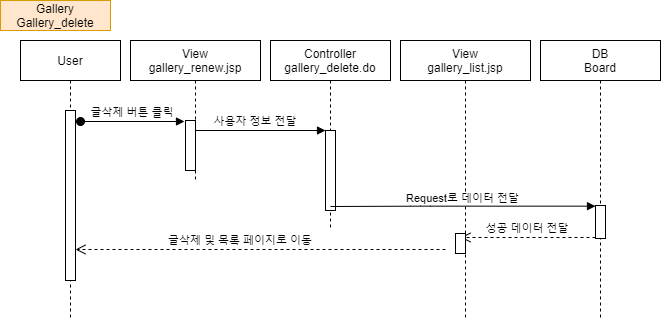

The diagram above was exported from draw.io. Its source (the exported page's mxGraphModel, read from the mxfile embedded in the PNG):
<mxGraphModel dx="1038" dy="491" grid="1" gridSize="10" guides="1" tooltips="1" connect="1" arrows="1" fold="1" page="1" pageScale="1" pageWidth="850" pageHeight="1100" math="0" shadow="0">
  <root>
    <mxCell id="hQM5en1uJt9BPyaoHXFo-0" />
    <mxCell id="hQM5en1uJt9BPyaoHXFo-1" parent="hQM5en1uJt9BPyaoHXFo-0" />
    <mxCell id="hQM5en1uJt9BPyaoHXFo-2" value="User" style="shape=umlLifeline;perimeter=lifelinePerimeter;container=1;collapsible=0;recursiveResize=0;rounded=0;shadow=0;strokeWidth=1;" parent="hQM5en1uJt9BPyaoHXFo-1" vertex="1">
      <mxGeometry x="60" y="80" width="100" height="280" as="geometry" />
    </mxCell>
    <mxCell id="hQM5en1uJt9BPyaoHXFo-3" value="" style="points=[];perimeter=orthogonalPerimeter;rounded=0;shadow=0;strokeWidth=1;" parent="hQM5en1uJt9BPyaoHXFo-2" vertex="1">
      <mxGeometry x="45" y="70" width="10" height="170" as="geometry" />
    </mxCell>
    <mxCell id="hQM5en1uJt9BPyaoHXFo-4" value="Controller&#10;gallery_delete.do" style="shape=umlLifeline;perimeter=lifelinePerimeter;container=1;collapsible=0;recursiveResize=0;rounded=0;shadow=0;strokeWidth=1;" parent="hQM5en1uJt9BPyaoHXFo-1" vertex="1">
      <mxGeometry x="310" y="80" width="120" height="190" as="geometry" />
    </mxCell>
    <mxCell id="hQM5en1uJt9BPyaoHXFo-5" value="" style="points=[];perimeter=orthogonalPerimeter;rounded=0;shadow=0;strokeWidth=1;" parent="hQM5en1uJt9BPyaoHXFo-4" vertex="1">
      <mxGeometry x="55" y="90" width="10" height="80" as="geometry" />
    </mxCell>
    <mxCell id="hQM5en1uJt9BPyaoHXFo-6" value="사용자 정보 전달" style="verticalAlign=bottom;endArrow=block;entryX=0;entryY=0;shadow=0;strokeWidth=1;labelBackgroundColor=none;" parent="hQM5en1uJt9BPyaoHXFo-1" source="hQM5en1uJt9BPyaoHXFo-13" target="hQM5en1uJt9BPyaoHXFo-5" edge="1">
      <mxGeometry x="-0.0833" relative="1" as="geometry">
        <mxPoint x="240" y="160" as="sourcePoint" />
        <mxPoint as="offset" />
      </mxGeometry>
    </mxCell>
    <mxCell id="hQM5en1uJt9BPyaoHXFo-7" value="DB&#10;Board" style="shape=umlLifeline;perimeter=lifelinePerimeter;container=1;collapsible=0;recursiveResize=0;rounded=0;shadow=0;strokeWidth=1;" parent="hQM5en1uJt9BPyaoHXFo-1" vertex="1">
      <mxGeometry x="580" y="80" width="120" height="280" as="geometry" />
    </mxCell>
    <mxCell id="hQM5en1uJt9BPyaoHXFo-8" value="" style="points=[];perimeter=orthogonalPerimeter;rounded=0;shadow=0;strokeWidth=1;" parent="hQM5en1uJt9BPyaoHXFo-7" vertex="1">
      <mxGeometry x="55" y="165" width="10" height="33" as="geometry" />
    </mxCell>
    <mxCell id="hQM5en1uJt9BPyaoHXFo-11" value="성공 데이터 전달" style="verticalAlign=bottom;endArrow=open;dashed=1;endSize=8;shadow=0;strokeWidth=1;" parent="hQM5en1uJt9BPyaoHXFo-1" source="hQM5en1uJt9BPyaoHXFo-8" edge="1">
      <mxGeometry relative="1" as="geometry">
        <mxPoint x="500" y="277" as="targetPoint" />
        <mxPoint x="610" y="277" as="sourcePoint" />
      </mxGeometry>
    </mxCell>
    <mxCell id="hQM5en1uJt9BPyaoHXFo-12" value="View&#10;gallery_renew.jsp" style="shape=umlLifeline;perimeter=lifelinePerimeter;container=1;collapsible=0;recursiveResize=0;rounded=0;shadow=0;strokeWidth=1;" parent="hQM5en1uJt9BPyaoHXFo-1" vertex="1">
      <mxGeometry x="170" y="80" width="130" height="140" as="geometry" />
    </mxCell>
    <mxCell id="hQM5en1uJt9BPyaoHXFo-13" value="" style="points=[];perimeter=orthogonalPerimeter;rounded=0;shadow=0;strokeWidth=1;" parent="hQM5en1uJt9BPyaoHXFo-12" vertex="1">
      <mxGeometry x="55" y="80" width="10" height="50" as="geometry" />
    </mxCell>
    <mxCell id="hQM5en1uJt9BPyaoHXFo-14" value="View&#10;gallery_list.jsp" style="shape=umlLifeline;perimeter=lifelinePerimeter;container=1;collapsible=0;recursiveResize=0;rounded=0;shadow=0;strokeWidth=1;" parent="hQM5en1uJt9BPyaoHXFo-1" vertex="1">
      <mxGeometry x="440" y="80" width="130" height="280" as="geometry" />
    </mxCell>
    <mxCell id="hQM5en1uJt9BPyaoHXFo-15" value="" style="points=[];perimeter=orthogonalPerimeter;rounded=0;shadow=0;strokeWidth=1;" parent="hQM5en1uJt9BPyaoHXFo-14" vertex="1">
      <mxGeometry x="55" y="193" width="10" height="20" as="geometry" />
    </mxCell>
    <mxCell id="hQM5en1uJt9BPyaoHXFo-16" value="글삭제 버튼 클릭" style="verticalAlign=bottom;startArrow=oval;endArrow=block;startSize=8;shadow=0;strokeWidth=1;" parent="hQM5en1uJt9BPyaoHXFo-1" edge="1">
      <mxGeometry relative="1" as="geometry">
        <mxPoint x="120" y="161" as="sourcePoint" />
        <mxPoint x="224" y="161" as="targetPoint" />
      </mxGeometry>
    </mxCell>
    <mxCell id="hQM5en1uJt9BPyaoHXFo-17" value="Gallery&lt;br&gt;Gallery_delete" style="rounded=0;whiteSpace=wrap;html=1;fillColor=#ffe6cc;strokeColor=#d79b00;" parent="hQM5en1uJt9BPyaoHXFo-1" vertex="1">
      <mxGeometry x="40" y="40" width="110" height="30" as="geometry" />
    </mxCell>
    <mxCell id="hQM5en1uJt9BPyaoHXFo-18" value="글삭제 및 목록 페이지로 이동" style="verticalAlign=bottom;endArrow=open;dashed=1;endSize=8;shadow=0;strokeWidth=1;" parent="hQM5en1uJt9BPyaoHXFo-1" edge="1">
      <mxGeometry x="0.1081" relative="1" as="geometry">
        <mxPoint x="115" y="289" as="targetPoint" />
        <mxPoint x="485" y="289" as="sourcePoint" />
        <mxPoint as="offset" />
      </mxGeometry>
    </mxCell>
    <mxCell id="hQM5en1uJt9BPyaoHXFo-9" value="" style="verticalAlign=bottom;endArrow=block;shadow=0;strokeWidth=1;" parent="hQM5en1uJt9BPyaoHXFo-1" target="hQM5en1uJt9BPyaoHXFo-8" edge="1">
      <mxGeometry relative="1" as="geometry">
        <mxPoint x="370" y="246" as="sourcePoint" />
        <mxPoint x="619.5" y="245.65999999999997" as="targetPoint" />
        <Array as="points">
          <mxPoint x="460" y="245.66" />
        </Array>
      </mxGeometry>
    </mxCell>
    <mxCell id="hQM5en1uJt9BPyaoHXFo-10" value="Request로 데이터 전달" style="edgeLabel;html=1;align=center;verticalAlign=middle;resizable=0;points=[];" parent="hQM5en1uJt9BPyaoHXFo-9" vertex="1" connectable="0">
      <mxGeometry x="-0.0042" y="3" relative="1" as="geometry">
        <mxPoint y="-5" as="offset" />
      </mxGeometry>
    </mxCell>
  </root>
</mxGraphModel>